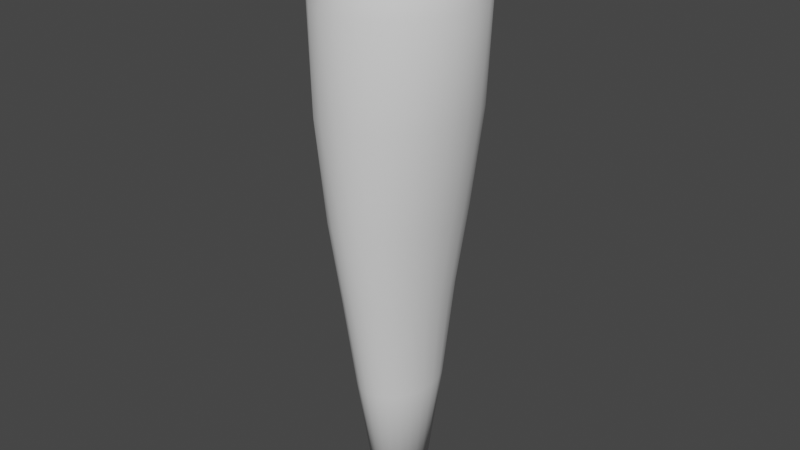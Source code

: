 # Source: LD52_-_Carrot.blend  (saved by Blender 3.0.42; exported with 4.5.12 LTS)
import bpy
from mathutils import Matrix  # noqa: F401  (used for matrix-valued properties, if any)

bpy.ops.wm.read_factory_settings(use_empty=True)
scene = bpy.context.scene
scene.name = 'Scene'

# ---- world
world_world = bpy.data.worlds.new('World'); scene.world = world_world
world_world.use_nodes = True; world_world.node_tree.nodes.clear()
_N = world_world.node_tree.nodes; _L = world_world.node_tree.links
n0 = _N.new('ShaderNodeOutputWorld'); n0.name = 'World Output'; n0.location = (300, 300)
n1 = _N.new('ShaderNodeBackground'); n1.name = 'Background'; n1.location = (10, 300)
n1.inputs[0].default_value = (0.05088, 0.05088, 0.05088, 1.0)
_L.new(n1.outputs[0], n0.inputs[0])
n0.is_active_output = True
world_world.color = (0.05088, 0.05088, 0.05088)
world_world.use_sun_shadow = False
world_world.sun_shadow_jitter_overblur = 0.0

# ---- meshes
me_cone = bpy.data.meshes.new('Cone')
me_cone.from_pydata([(1.066e-08, -0.4836, 1.475), (-1.812e-09, -0.1697, -1.573), (0.1239, -0.4657, 1.475), (0.03573, -0.1634, -1.573), (0.2386, -0.4132, 1.475), (0.06878, -0.1449, -1.573), (0.3356, -0.3301, 1.475), (0.09669, -0.1157, -1.573), (0.4077, -0.2225, 1.475), (0.1174, -0.07795, -1.573), (0.4496, -0.09839, 1.475), (0.1294, -0.03446, -1.573), (0.4581, 0.033, 1.475), (0.1319, 0.01156, -1.573), (0.4327, 0.1619, 1.475), (0.1246, 0.05672, -1.573), (0.3751, 0.2789, 1.475), (0.1081, 0.09773, -1.573), (0.2898, 0.3751, 1.475), (0.08352, 0.1315, -1.573), (0.1829, 0.4436, 1.475), (0.05275, 0.1556, -1.573), (0.06252, 0.4791, 1.475), (0.01803, 0.1681, -1.573), (-0.06252, 0.4791, 1.475), (-0.01803, 0.1681, -1.573), (-0.1829, 0.4436, 1.475), (-0.05275, 0.1556, -1.573), (-0.2898, 0.3751, 1.475), (-0.08352, 0.1315, -1.573), (-0.3751, 0.2789, 1.475), (-0.1081, 0.09773, -1.573), (-0.4327, 0.1619, 1.475), (-0.1246, 0.05672, -1.573), (-0.4581, 0.033, 1.475), (-0.1319, 0.01156, -1.573), (-0.4496, -0.09839, 1.475), (-0.1294, -0.03446, -1.573), (-0.4077, -0.2225, 1.475), (-0.1174, -0.07795, -1.573), (-0.3356, -0.3301, 1.475), (-0.09669, -0.1157, -1.573), (-0.2386, -0.4132, 1.475), (-0.06878, -0.1449, -1.573), (-0.1239, -0.4657, 1.475), (-0.03573, -0.1634, -1.573), (1.128e-10, -0.5021, 0.885), (5.099e-12, -0.465, 0.295), (-1.963e-09, -0.3951, -0.1911), (-5.678e-09, -0.2942, -0.7873), (0.06039, -0.2833, -0.7873), (0.07177, -0.3805, -0.191), (0.08957, -0.4478, 0.295), (0.1119, -0.4835, 0.885), (0.1161, -0.2514, -0.7873), (0.1381, -0.3377, -0.1907), (0.1724, -0.3973, 0.295), (0.2156, -0.4291, 0.885), (0.1629, -0.2008, -0.7873), (0.194, -0.2698, -0.1904), (0.2423, -0.3174, 0.295), (0.3032, -0.3429, 0.885), (0.1975, -0.1354, -0.7873), (0.2357, -0.1819, -0.1901), (0.2942, -0.2139, 0.295), (0.3683, -0.2312, 0.885), (0.2177, -0.05986, -0.7873), (0.2601, -0.08047, -0.1898), (0.3243, -0.09461, 0.295), (0.4062, -0.1022, 0.885), (0.2218, 0.02008, -0.7873), (0.265, 0.02699, -0.1898), (0.3304, 0.03174, 0.295), (0.4139, 0.03429, 0.885), (0.2095, 0.09852, -0.7873), (0.2502, 0.1324, -0.1899), (0.3122, 0.1557, 0.295), (0.3909, 0.1683, 0.885), (0.1819, 0.1697, -0.7873), (0.2168, 0.228, -0.1902), (0.2708, 0.2682, 0.295), (0.3389, 0.2897, 0.885), (0.1408, 0.2282, -0.7873), (0.1676, 0.3066, -0.1906), (0.2093, 0.3607, 0.295), (0.2618, 0.3896, 0.885), (0.08913, 0.2698, -0.7873), (0.106, 0.3624, -0.1909), (0.1322, 0.4265, 0.295), (0.1653, 0.4606, 0.885), (0.03049, 0.2915, -0.7873), (0.03622, 0.3914, -0.191), (0.04521, 0.4607, 0.295), (0.05649, 0.4975, 0.885), (-0.03049, 0.2915, -0.7873), (-0.03622, 0.3914, -0.191), (-0.04521, 0.4607, 0.295), (-0.05649, 0.4975, 0.885), (-0.08913, 0.2698, -0.7873), (-0.106, 0.3624, -0.1909), (-0.1322, 0.4265, 0.295), (-0.1653, 0.4606, 0.885), (-0.1408, 0.2282, -0.7873), (-0.1676, 0.3066, -0.1906), (-0.2093, 0.3607, 0.295), (-0.2618, 0.3896, 0.885), (-0.1819, 0.1697, -0.7873), (-0.2168, 0.228, -0.1902), (-0.2708, 0.2682, 0.295), (-0.3389, 0.2897, 0.885), (-0.2095, 0.09852, -0.7873), (-0.2502, 0.1324, -0.1899), (-0.3122, 0.1557, 0.295), (-0.3909, 0.1683, 0.885), (-0.2218, 0.02008, -0.7873), (-0.265, 0.02699, -0.1898), (-0.3304, 0.03174, 0.295), (-0.4139, 0.03429, 0.885), (-0.2177, -0.05986, -0.7873), (-0.2601, -0.08047, -0.1898), (-0.3243, -0.09461, 0.295), (-0.4062, -0.1022, 0.885), (-0.1975, -0.1354, -0.7873), (-0.2357, -0.1819, -0.1901), (-0.2942, -0.2139, 0.295), (-0.3683, -0.2312, 0.885), (-0.1629, -0.2008, -0.7873), (-0.194, -0.2698, -0.1904), (-0.2423, -0.3174, 0.295), (-0.3032, -0.3429, 0.885), (-0.1161, -0.2514, -0.7873), (-0.1381, -0.3377, -0.1907), (-0.1724, -0.3973, 0.295), (-0.2156, -0.4291, 0.885), (-0.06039, -0.2833, -0.7873), (-0.07177, -0.3805, -0.191), (-0.08957, -0.4478, 0.295), (-0.1119, -0.4835, 0.885), (5.102e-08, -0.3737, 1.828), (0.1007, -0.3599, 1.828), (0.1939, -0.3193, 1.828), (0.2728, -0.2551, 1.828), (0.3314, -0.1719, 1.828), (0.3654, -0.07604, 1.828), (0.3724, 0.02551, 1.828), (0.3517, 0.1252, 1.828), (0.3049, 0.2155, 1.828), (0.2356, 0.2899, 1.828), (0.1487, 0.3428, 1.828), (0.05082, 0.3703, 1.828), (-0.05082, 0.3703, 1.828), (-0.1487, 0.3428, 1.828), (-0.2356, 0.2899, 1.828), (-0.3049, 0.2155, 1.828), (-0.3517, 0.1252, 1.828), (-0.3724, 0.02551, 1.828), (-0.3654, -0.07604, 1.828), (-0.3314, -0.1719, 1.828), (-0.2728, -0.2551, 1.828), (-0.1939, -0.3193, 1.828), (-0.1007, -0.3599, 1.828), (-2.469e-08, -0.1802, 1.941), (0.04862, -0.1735, 1.941), (0.09363, -0.154, 1.941), (0.1317, -0.123, 1.941), (0.16, -0.0829, 1.941), (0.1764, -0.03666, 1.941), (0.1798, 0.0123, 1.941), (0.1698, 0.06035, 1.941), (0.1472, 0.1039, 1.941), (0.1137, 0.1398, 1.941), (0.07179, 0.1653, 1.941), (0.02454, 0.1785, 1.941), (-0.02454, 0.1785, 1.941), (-0.07179, 0.1653, 1.941), (-0.1137, 0.1398, 1.941), (-0.1472, 0.1039, 1.941), (-0.1698, 0.06035, 1.941), (-0.1798, 0.0123, 1.941), (-0.1764, -0.03666, 1.941), (-0.16, -0.0829, 1.941), (-0.1317, -0.123, 1.941), (-0.09363, -0.154, 1.941), (-0.04862, -0.1735, 1.941)], [], [(49, 1, 3, 50), (50, 3, 5, 54), (54, 5, 7, 58), (58, 7, 9, 62), (62, 9, 11, 66), (66, 11, 13, 70), (70, 13, 15, 74), (74, 15, 17, 78), (78, 17, 19, 82), (82, 19, 21, 86), (86, 21, 23, 90), (90, 23, 25, 94), (94, 25, 27, 98), (98, 27, 29, 102), (102, 29, 31, 106), (106, 31, 33, 110), (110, 33, 35, 114), (114, 35, 37, 118), (118, 37, 39, 122), (122, 39, 41, 126), (126, 41, 43, 130), (3, 1, 45, 43, 41, 39, 37, 35, 33, 31, 29, 27, 25, 23, 21, 19, 17, 15, 13, 11, 9, 7, 5), (130, 43, 45, 134), (134, 45, 1, 49), (8, 10, 143, 142), (44, 137, 46, 0), (137, 136, 47, 46), (136, 135, 48, 47), (135, 134, 49, 48), (42, 133, 137, 44), (133, 132, 136, 137), (132, 131, 135, 136), (131, 130, 134, 135), (40, 129, 133, 42), (129, 128, 132, 133), (128, 127, 131, 132), (127, 126, 130, 131), (38, 125, 129, 40), (125, 124, 128, 129), (124, 123, 127, 128), (123, 122, 126, 127), (36, 121, 125, 38), (121, 120, 124, 125), (120, 119, 123, 124), (119, 118, 122, 123), (34, 117, 121, 36), (117, 116, 120, 121), (116, 115, 119, 120), (115, 114, 118, 119), (32, 113, 117, 34), (113, 112, 116, 117), (112, 111, 115, 116), (111, 110, 114, 115), (30, 109, 113, 32), (109, 108, 112, 113), (108, 107, 111, 112), (107, 106, 110, 111), (28, 105, 109, 30), (105, 104, 108, 109), (104, 103, 107, 108), (103, 102, 106, 107), (26, 101, 105, 28), (101, 100, 104, 105), (100, 99, 103, 104), (99, 98, 102, 103), (24, 97, 101, 26), (97, 96, 100, 101), (96, 95, 99, 100), (95, 94, 98, 99), (22, 93, 97, 24), (93, 92, 96, 97), (92, 91, 95, 96), (91, 90, 94, 95), (20, 89, 93, 22), (89, 88, 92, 93), (88, 87, 91, 92), (87, 86, 90, 91), (18, 85, 89, 20), (85, 84, 88, 89), (84, 83, 87, 88), (83, 82, 86, 87), (16, 81, 85, 18), (81, 80, 84, 85), (80, 79, 83, 84), (79, 78, 82, 83), (14, 77, 81, 16), (77, 76, 80, 81), (76, 75, 79, 80), (75, 74, 78, 79), (12, 73, 77, 14), (73, 72, 76, 77), (72, 71, 75, 76), (71, 70, 74, 75), (10, 69, 73, 12), (69, 68, 72, 73), (68, 67, 71, 72), (67, 66, 70, 71), (8, 65, 69, 10), (65, 64, 68, 69), (64, 63, 67, 68), (63, 62, 66, 67), (6, 61, 65, 8), (61, 60, 64, 65), (60, 59, 63, 64), (59, 58, 62, 63), (4, 57, 61, 6), (57, 56, 60, 61), (56, 55, 59, 60), (55, 54, 58, 59), (2, 53, 57, 4), (53, 52, 56, 57), (52, 51, 55, 56), (51, 50, 54, 55), (0, 46, 53, 2), (46, 47, 52, 53), (47, 48, 51, 52), (48, 49, 50, 51), (149, 150, 173, 172), (18, 20, 148, 147), (28, 30, 153, 152), (38, 40, 158, 157), (4, 6, 141, 140), (14, 16, 146, 145), (0, 2, 139, 138), (24, 26, 151, 150), (34, 36, 156, 155), (44, 0, 138, 160), (10, 12, 144, 143), (20, 22, 149, 148), (30, 32, 154, 153), (40, 42, 159, 158), (6, 8, 142, 141), (16, 18, 147, 146), (26, 28, 152, 151), (36, 38, 157, 156), (2, 4, 140, 139), (12, 14, 145, 144), (22, 24, 150, 149), (32, 34, 155, 154), (42, 44, 160, 159), (161, 162, 163, 164, 165, 166, 167, 168, 169, 170, 171, 172, 173, 174, 175, 176, 177, 178, 179, 180, 181, 182, 183), (142, 143, 166, 165), (157, 158, 181, 180), (150, 151, 174, 173), (143, 144, 167, 166), (158, 159, 182, 181), (151, 152, 175, 174), (144, 145, 168, 167), (159, 160, 183, 182), (152, 153, 176, 175), (145, 146, 169, 168), (160, 138, 161, 183), (138, 139, 162, 161), (153, 154, 177, 176), (146, 147, 170, 169), (139, 140, 163, 162), (154, 155, 178, 177), (147, 148, 171, 170), (140, 141, 164, 163), (155, 156, 179, 178), (148, 149, 172, 171), (141, 142, 165, 164), (156, 157, 180, 179)])
me_cone.polygons.foreach_set('use_smooth', [True] * 163)
_uv = me_cone.uv_layers.new(name='UVMap')
_uv.uv.foreach_set('vector', [1.0, 0.9, 1.0, 1.0, 0.9565, 1.0, 0.9565, 0.9, 0.9565, 0.9, 0.9565, 1.0, 0.913, 1.0, 0.913, 0.9, 0.913, 0.9, 0.913, 1.0, 0.8696, 1.0, 0.8696, 0.9, 0.8696, 0.9, 0.8696, 1.0, 0.8261, 1.0, 0.8261, 0.9, 0.8261, 0.9, 0.8261, 1.0, 0.7826, 1.0, 0.7826, 0.9, 0.7826, 0.9, 0.7826, 1.0, 0.7391, 1.0, 0.7391, 0.9, 0.7391, 0.9, 0.7391, 1.0, 0.6957, 1.0, 0.6957, 0.9, 0.6957, 0.9, 0.6957, 1.0, 0.6522, 1.0, 0.6522, 0.9, 0.6522, 0.9, 0.6522, 1.0, 0.6087, 1.0, 0.6087, 0.9, 0.6087, 0.9, 0.6087, 1.0, 0.5652, 1.0, 0.5652, 0.9, 0.5652, 0.9, 0.5652, 1.0, 0.5217, 1.0, 0.5217, 0.9, 0.5217, 0.9, 0.5217, 1.0, 0.4783, 1.0, 0.4783, 0.9, 0.4783, 0.9, 0.4783, 1.0, 0.4348, 1.0, 0.4348, 0.9, 0.4348, 0.9, 0.4348, 1.0, 0.3913, 1.0, 0.3913, 0.9, 0.3913, 0.9, 0.3913, 1.0, 0.3478, 1.0, 0.3478, 0.9, 0.3478, 0.9, 0.3478, 1.0, 0.3043, 1.0, 0.3043, 0.9, 0.3043, 0.9, 0.3043, 1.0, 0.2609, 1.0, 0.2609, 0.9, 0.2609, 0.9, 0.2609, 1.0, 0.2174, 1.0, 0.2174, 0.9, 0.2174, 0.9, 0.2174, 1.0, 0.1739, 1.0, 0.1739, 0.9, 0.1739, 0.9, 0.1739, 1.0, 0.1304, 1.0, 0.1304, 0.9, 0.1304, 0.9, 0.1304, 1.0, 0.08696, 1.0, 0.08696, 0.9, 0.3148, 0.4811, 0.25, 0.49, 0.1852, 0.4811, 0.1253, 0.4551, 0.0746, 0.4138, 0.03691, 0.3604, 0.01502, 0.2988, 0.01056, 0.2336, 0.02386, 0.1696, 0.05393, 0.1116, 0.09854, 0.06383, 0.1544, 0.02987, 0.2173, 0.01224, 0.2827, 0.01224, 0.3456, 0.02987, 0.4015, 0.06383, 0.4461, 0.1116, 0.4761, 0.1696, 0.4894, 0.2336, 0.485, 0.2988, 0.4631, 0.3604, 0.4254, 0.4138, 0.3747, 0.4551, 0.08696, 0.9, 0.08696, 1.0, 0.04348, 1.0, 0.04348, 0.9, 0.04348, 0.9, 0.04348, 1.0, 1.565e-07, 1.0, 1.565e-07, 0.9, 0.8261, 0.5, 0.7826, 0.5, 0.7826, 0.5, 0.8261, 0.5, 0.04348, 0.5, 0.04348, 0.6, 1.565e-07, 0.6, 1.565e-07, 0.5, 0.04348, 0.6, 0.04348, 0.7, 1.565e-07, 0.7, 1.565e-07, 0.6, 0.04348, 0.7, 0.04348, 0.8, 1.565e-07, 0.8, 1.565e-07, 0.7, 0.04348, 0.8, 0.04348, 0.9, 1.565e-07, 0.9, 1.565e-07, 0.8, 0.08696, 0.5, 0.08696, 0.6, 0.04348, 0.6, 0.04348, 0.5, 0.08696, 0.6, 0.08696, 0.7, 0.04348, 0.7, 0.04348, 0.6, 0.08696, 0.7, 0.08696, 0.8, 0.04348, 0.8, 0.04348, 0.7, 0.08696, 0.8, 0.08696, 0.9, 0.04348, 0.9, 0.04348, 0.8, 0.1304, 0.5, 0.1304, 0.6, 0.08696, 0.6, 0.08696, 0.5, 0.1304, 0.6, 0.1304, 0.7, 0.08696, 0.7, 0.08696, 0.6, 0.1304, 0.7, 0.1304, 0.8, 0.08696, 0.8, 0.08696, 0.7, 0.1304, 0.8, 0.1304, 0.9, 0.08696, 0.9, 0.08696, 0.8, 0.1739, 0.5, 0.1739, 0.6, 0.1304, 0.6, 0.1304, 0.5, 0.1739, 0.6, 0.1739, 0.7, 0.1304, 0.7, 0.1304, 0.6, 0.1739, 0.7, 0.1739, 0.8, 0.1304, 0.8, 0.1304, 0.7, 0.1739, 0.8, 0.1739, 0.9, 0.1304, 0.9, 0.1304, 0.8, 0.2174, 0.5, 0.2174, 0.6, 0.1739, 0.6, 0.1739, 0.5, 0.2174, 0.6, 0.2174, 0.7, 0.1739, 0.7, 0.1739, 0.6, 0.2174, 0.7, 0.2174, 0.8, 0.1739, 0.8, 0.1739, 0.7, 0.2174, 0.8, 0.2174, 0.9, 0.1739, 0.9, 0.1739, 0.8, 0.2609, 0.5, 0.2609, 0.6, 0.2174, 0.6, 0.2174, 0.5, 0.2609, 0.6, 0.2609, 0.7, 0.2174, 0.7, 0.2174, 0.6, 0.2609, 0.7, 0.2609, 0.8, 0.2174, 0.8, 0.2174, 0.7, 0.2609, 0.8, 0.2609, 0.9, 0.2174, 0.9, 0.2174, 0.8, 0.3043, 0.5, 0.3043, 0.6, 0.2609, 0.6, 0.2609, 0.5, 0.3043, 0.6, 0.3043, 0.7, 0.2609, 0.7, 0.2609, 0.6, 0.3043, 0.7, 0.3043, 0.8, 0.2609, 0.8, 0.2609, 0.7, 0.3043, 0.8, 0.3043, 0.9, 0.2609, 0.9, 0.2609, 0.8, 0.3478, 0.5, 0.3478, 0.6, 0.3043, 0.6, 0.3043, 0.5, 0.3478, 0.6, 0.3478, 0.7, 0.3043, 0.7, 0.3043, 0.6, 0.3478, 0.7, 0.3478, 0.8, 0.3043, 0.8, 0.3043, 0.7, 0.3478, 0.8, 0.3478, 0.9, 0.3043, 0.9, 0.3043, 0.8, 0.3913, 0.5, 0.3913, 0.6, 0.3478, 0.6, 0.3478, 0.5, 0.3913, 0.6, 0.3913, 0.7, 0.3478, 0.7, 0.3478, 0.6, 0.3913, 0.7, 0.3913, 0.8, 0.3478, 0.8, 0.3478, 0.7, 0.3913, 0.8, 0.3913, 0.9, 0.3478, 0.9, 0.3478, 0.8, 0.4348, 0.5, 0.4348, 0.6, 0.3913, 0.6, 0.3913, 0.5, 0.4348, 0.6, 0.4348, 0.7, 0.3913, 0.7, 0.3913, 0.6, 0.4348, 0.7, 0.4348, 0.8, 0.3913, 0.8, 0.3913, 0.7, 0.4348, 0.8, 0.4348, 0.9, 0.3913, 0.9, 0.3913, 0.8, 0.4783, 0.5, 0.4783, 0.6, 0.4348, 0.6, 0.4348, 0.5, 0.4783, 0.6, 0.4783, 0.7, 0.4348, 0.7, 0.4348, 0.6, 0.4783, 0.7, 0.4783, 0.8, 0.4348, 0.8, 0.4348, 0.7, 0.4783, 0.8, 0.4783, 0.9, 0.4348, 0.9, 0.4348, 0.8, 0.5217, 0.5, 0.5217, 0.6, 0.4783, 0.6, 0.4783, 0.5, 0.5217, 0.6, 0.5217, 0.7, 0.4783, 0.7, 0.4783, 0.6, 0.5217, 0.7, 0.5217, 0.8, 0.4783, 0.8, 0.4783, 0.7, 0.5217, 0.8, 0.5217, 0.9, 0.4783, 0.9, 0.4783, 0.8, 0.5652, 0.5, 0.5652, 0.6, 0.5217, 0.6, 0.5217, 0.5, 0.5652, 0.6, 0.5652, 0.7, 0.5217, 0.7, 0.5217, 0.6, 0.5652, 0.7, 0.5652, 0.8, 0.5217, 0.8, 0.5217, 0.7, 0.5652, 0.8, 0.5652, 0.9, 0.5217, 0.9, 0.5217, 0.8, 0.6087, 0.5, 0.6087, 0.6, 0.5652, 0.6, 0.5652, 0.5, 0.6087, 0.6, 0.6087, 0.7, 0.5652, 0.7, 0.5652, 0.6, 0.6087, 0.7, 0.6087, 0.8, 0.5652, 0.8, 0.5652, 0.7, 0.6087, 0.8, 0.6087, 0.9, 0.5652, 0.9, 0.5652, 0.8, 0.6522, 0.5, 0.6522, 0.6, 0.6087, 0.6, 0.6087, 0.5, 0.6522, 0.6, 0.6522, 0.7, 0.6087, 0.7, 0.6087, 0.6, 0.6522, 0.7, 0.6522, 0.8, 0.6087, 0.8, 0.6087, 0.7, 0.6522, 0.8, 0.6522, 0.9, 0.6087, 0.9, 0.6087, 0.8, 0.6957, 0.5, 0.6957, 0.6, 0.6522, 0.6, 0.6522, 0.5, 0.6957, 0.6, 0.6957, 0.7, 0.6522, 0.7, 0.6522, 0.6, 0.6957, 0.7, 0.6957, 0.8, 0.6522, 0.8, 0.6522, 0.7, 0.6957, 0.8, 0.6957, 0.9, 0.6522, 0.9, 0.6522, 0.8, 0.7391, 0.5, 0.7391, 0.6, 0.6957, 0.6, 0.6957, 0.5, 0.7391, 0.6, 0.7391, 0.7, 0.6957, 0.7, 0.6957, 0.6, 0.7391, 0.7, 0.7391, 0.8, 0.6957, 0.8, 0.6957, 0.7, 0.7391, 0.8, 0.7391, 0.9, 0.6957, 0.9, 0.6957, 0.8, 0.7826, 0.5, 0.7826, 0.6, 0.7391, 0.6, 0.7391, 0.5, 0.7826, 0.6, 0.7826, 0.7, 0.7391, 0.7, 0.7391, 0.6, 0.7826, 0.7, 0.7826, 0.8, 0.7391, 0.8, 0.7391, 0.7, 0.7826, 0.8, 0.7826, 0.9, 0.7391, 0.9, 0.7391, 0.8, 0.8261, 0.5, 0.8261, 0.6, 0.7826, 0.6, 0.7826, 0.5, 0.8261, 0.6, 0.8261, 0.7, 0.7826, 0.7, 0.7826, 0.6, 0.8261, 0.7, 0.8261, 0.8, 0.7826, 0.8, 0.7826, 0.7, 0.8261, 0.8, 0.8261, 0.9, 0.7826, 0.9, 0.7826, 0.8, 0.8696, 0.5, 0.8696, 0.6, 0.8261, 0.6, 0.8261, 0.5, 0.8696, 0.6, 0.8696, 0.7, 0.8261, 0.7, 0.8261, 0.6, 0.8696, 0.7, 0.8696, 0.8, 0.8261, 0.8, 0.8261, 0.7, 0.8696, 0.8, 0.8696, 0.9, 0.8261, 0.9, 0.8261, 0.8, 0.913, 0.5, 0.913, 0.6, 0.8696, 0.6, 0.8696, 0.5, 0.913, 0.6, 0.913, 0.7, 0.8696, 0.7, 0.8696, 0.6, 0.913, 0.7, 0.913, 0.8, 0.8696, 0.8, 0.8696, 0.7, 0.913, 0.8, 0.913, 0.9, 0.8696, 0.9, 0.8696, 0.8, 0.9565, 0.5, 0.9565, 0.6, 0.913, 0.6, 0.913, 0.5, 0.9565, 0.6, 0.9565, 0.7, 0.913, 0.7, 0.913, 0.6, 0.9565, 0.7, 0.9565, 0.8, 0.913, 0.8, 0.913, 0.7, 0.9565, 0.8, 0.9565, 0.9, 0.913, 0.9, 0.913, 0.8, 1.0, 0.5, 1.0, 0.6, 0.9565, 0.6, 0.9565, 0.5, 1.0, 0.6, 1.0, 0.7, 0.9565, 0.7, 0.9565, 0.6, 1.0, 0.7, 1.0, 0.8, 0.9565, 0.8, 0.9565, 0.7, 1.0, 0.8, 1.0, 0.9, 0.9565, 0.9, 0.9565, 0.8, 0.5217, 0.5, 0.4783, 0.5, 0.4783, 0.5, 0.5217, 0.5, 0.6087, 0.5, 0.5652, 0.5, 0.5652, 0.5, 0.6087, 0.5, 0.3913, 0.5, 0.3478, 0.5, 0.3478, 0.5, 0.3913, 0.5, 0.1739, 0.5, 0.1304, 0.5, 0.1304, 0.5, 0.1739, 0.5, 0.913, 0.5, 0.8696, 0.5, 0.8696, 0.5, 0.913, 0.5, 0.6957, 0.5, 0.6522, 0.5, 0.6522, 0.5, 0.6957, 0.5, 1.0, 0.5, 0.9565, 0.5, 0.9565, 0.5, 1.0, 0.5, 0.4783, 0.5, 0.4348, 0.5, 0.4348, 0.5, 0.4783, 0.5, 0.2609, 0.5, 0.2174, 0.5, 0.2174, 0.5, 0.2609, 0.5, 0.04348, 0.5, 1.565e-07, 0.5, 1.565e-07, 0.5, 0.04348, 0.5, 0.7826, 0.5, 0.7391, 0.5, 0.7391, 0.5, 0.7826, 0.5, 0.5652, 0.5, 0.5217, 0.5, 0.5217, 0.5, 0.5652, 0.5, 0.3478, 0.5, 0.3043, 0.5, 0.3043, 0.5, 0.3478, 0.5, 0.1304, 0.5, 0.08696, 0.5, 0.08696, 0.5, 0.1304, 0.5, 0.8696, 0.5, 0.8261, 0.5, 0.8261, 0.5, 0.8696, 0.5, 0.6522, 0.5, 0.6087, 0.5, 0.6087, 0.5, 0.6522, 0.5, 0.4348, 0.5, 0.3913, 0.5, 0.3913, 0.5, 0.4348, 0.5, 0.2174, 0.5, 0.1739, 0.5, 0.1739, 0.5, 0.2174, 0.5, 0.9565, 0.5, 0.913, 0.5, 0.913, 0.5, 0.9565, 0.5, 0.7391, 0.5, 0.6957, 0.5, 0.6957, 0.5, 0.7391, 0.5, 0.5217, 0.5, 0.4783, 0.5, 0.4783, 0.5, 0.5217, 0.5, 0.3043, 0.5, 0.2609, 0.5, 0.2609, 0.5, 0.3043, 0.5, 0.08696, 0.5, 0.04348, 0.5, 0.04348, 0.5, 0.08696, 0.5, 0.75, 0.49, 0.8148, 0.4811, 0.8747, 0.4551, 0.9254, 0.4138, 0.9631, 0.3604, 0.985, 0.2988, 0.9894, 0.2336, 0.9761, 0.1696, 0.9461, 0.1116, 0.9015, 0.06383, 0.8456, 0.02987, 0.7827, 0.01224, 0.7173, 0.01224, 0.6544, 0.02987, 0.5985, 0.06383, 0.5539, 0.1116, 0.5239, 0.1696, 0.5106, 0.2336, 0.515, 0.2988, 0.5369, 0.3604, 0.5746, 0.4138, 0.6253, 0.4551, 0.6852, 0.4811, 0.8261, 0.5, 0.7826, 0.5, 0.7826, 0.5, 0.8261, 0.5, 0.1739, 0.5, 0.1304, 0.5, 0.1304, 0.5, 0.1739, 0.5, 0.4783, 0.5, 0.4348, 0.5, 0.4348, 0.5, 0.4783, 0.5, 0.7826, 0.5, 0.7391, 0.5, 0.7391, 0.5, 0.7826, 0.5, 0.1304, 0.5, 0.08696, 0.5, 0.08696, 0.5, 0.1304, 0.5, 0.4348, 0.5, 0.3913, 0.5, 0.3913, 0.5, 0.4348, 0.5, 0.7391, 0.5, 0.6957, 0.5, 0.6957, 0.5, 0.7391, 0.5, 0.08696, 0.5, 0.04348, 0.5, 0.04348, 0.5, 0.08696, 0.5, 0.3913, 0.5, 0.3478, 0.5, 0.3478, 0.5, 0.3913, 0.5, 0.6957, 0.5, 0.6522, 0.5, 0.6522, 0.5, 0.6957, 0.5, 0.04348, 0.5, 1.565e-07, 0.5, 1.565e-07, 0.5, 0.04348, 0.5, 1.0, 0.5, 0.9565, 0.5, 0.9565, 0.5, 1.0, 0.5, 0.3478, 0.5, 0.3043, 0.5, 0.3043, 0.5, 0.3478, 0.5, 0.6522, 0.5, 0.6087, 0.5, 0.6087, 0.5, 0.6522, 0.5, 0.9565, 0.5, 0.913, 0.5, 0.913, 0.5, 0.9565, 0.5, 0.3043, 0.5, 0.2609, 0.5, 0.2609, 0.5, 0.3043, 0.5, 0.6087, 0.5, 0.5652, 0.5, 0.5652, 0.5, 0.6087, 0.5, 0.913, 0.5, 0.8696, 0.5, 0.8696, 0.5, 0.913, 0.5, 0.2609, 0.5, 0.2174, 0.5, 0.2174, 0.5, 0.2609, 0.5, 0.5652, 0.5, 0.5217, 0.5, 0.5217, 0.5, 0.5652, 0.5, 0.8696, 0.5, 0.8261, 0.5, 0.8261, 0.5, 0.8696, 0.5, 0.2174, 0.5, 0.1739, 0.5, 0.1739, 0.5, 0.2174, 0.5])
me_cone.use_remesh_fix_poles = True
me_cone.use_remesh_preserve_attributes = False
me_cone.update()

# ---- objects
ob_cone = bpy.data.objects.new('Cone', me_cone)

# ---- transforms, parenting, visibility, modifiers, constraints
ob_cone.location = (0.0, 0.0, 0.0)

# ---- collection membership
scene.collection.objects.link(ob_cone)

# ---- scene / render settings (as saved in the file)
scene.frame_start = 1; scene.frame_end = 250; scene.frame_set(1)
scene.render.engine = 'BLENDER_EEVEE_NEXT'
scene.cycles.sampling_pattern = 'TABULATED_SOBOL'
scene.cycles.use_light_tree = False
scene.view_settings.view_transform = 'Filmic'
bpy.context.view_layer.update()

# ---- added for rendering (the .blend has no active camera and no usable light): camera, sun
cam_auto = bpy.data.cameras.new('AutoCamera')
cam_auto.lens = 50.0
cam_auto.sensor_width = 36.0
cam_auto.clip_end = 1000.0
ob_auto_camera = bpy.data.objects.new('AutoCamera', cam_auto)
scene.collection.objects.link(ob_auto_camera)
ob_auto_camera.location = (3.48508, -4.18443, 2.97243)
ob_auto_camera.rotation_euler = (1.09748, -7.21219e-08, 0.694738)
scene.camera = ob_auto_camera
light_auto_sun = bpy.data.lights.new('AutoSun', 'SUN')
light_auto_sun.energy = 3.0
light_auto_sun.angle = 0.0523599
ob_auto_sun = bpy.data.objects.new('AutoSun', light_auto_sun)
scene.collection.objects.link(ob_auto_sun)
ob_auto_sun.rotation_euler = (0.872665, 0.174533, 0.523599)
bpy.context.view_layer.update()
